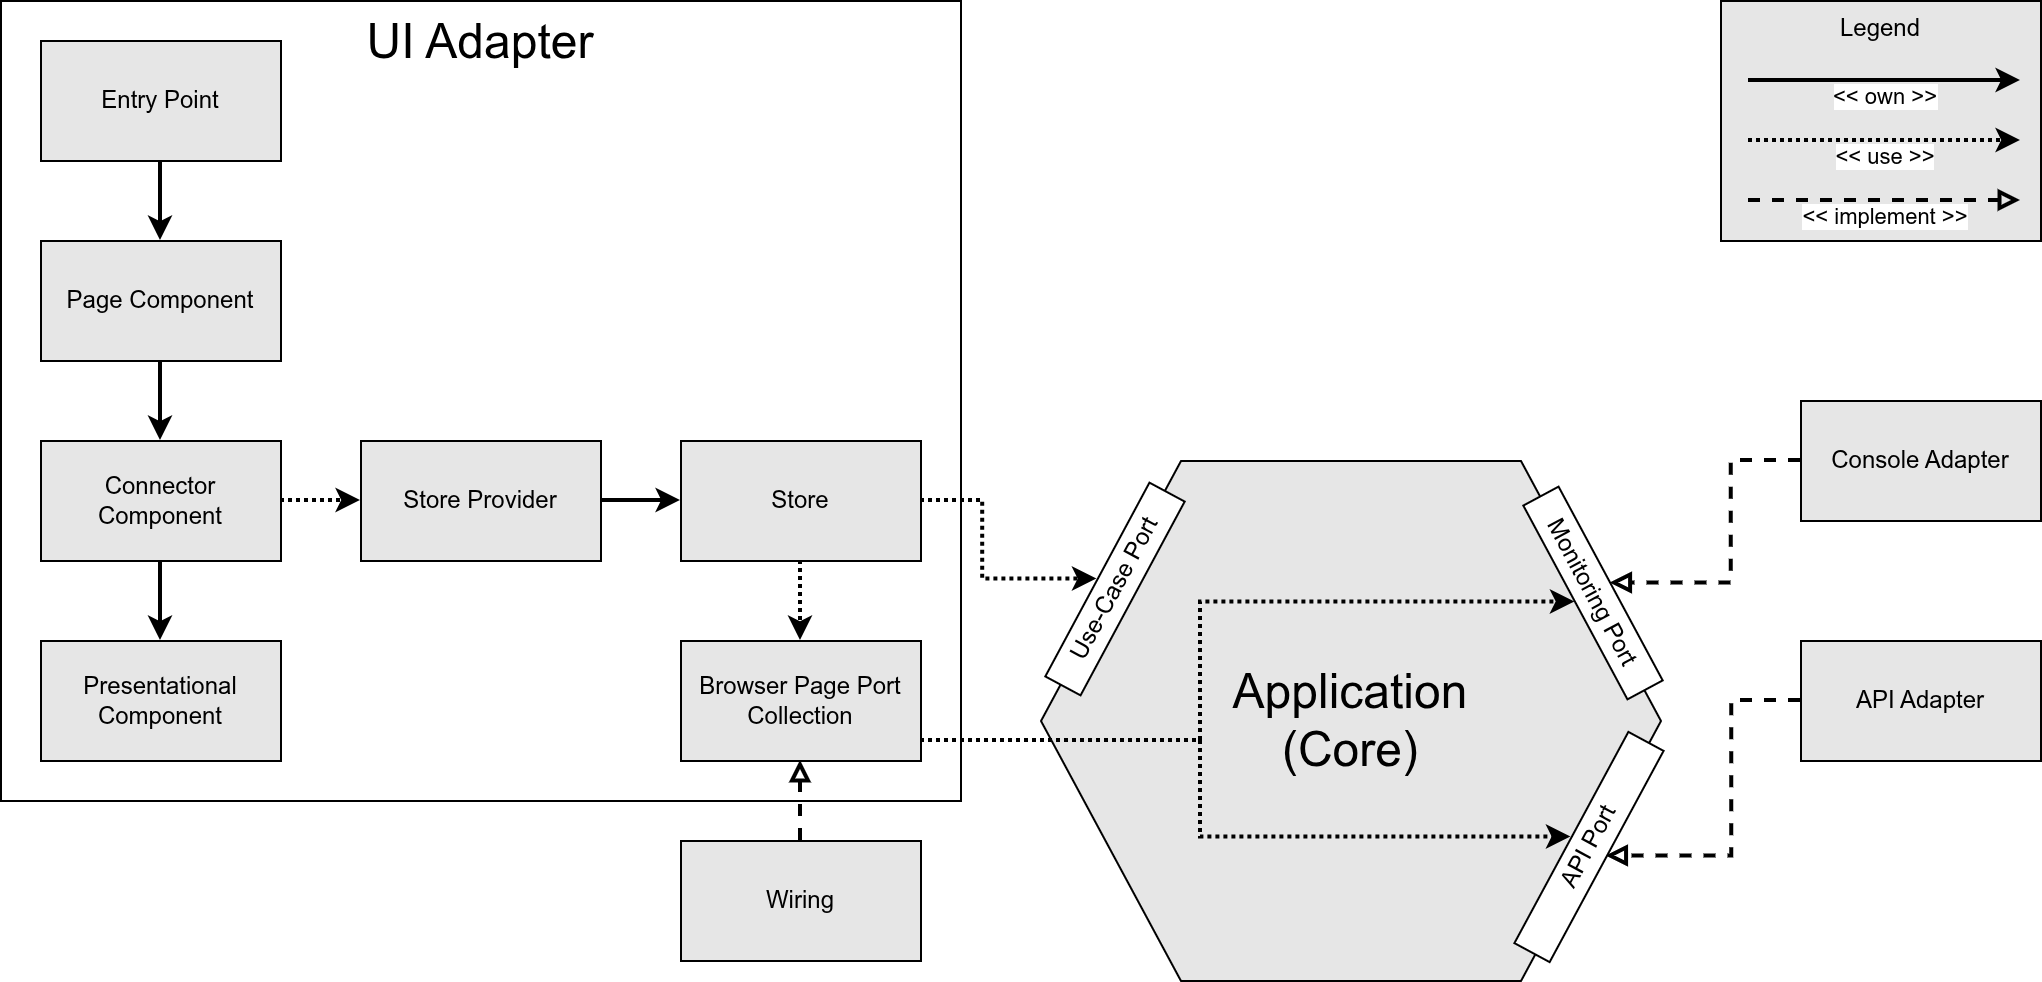

The diagram above was exported from draw.io. Its source (the exported page's mxGraphModel, read from the mxfile embedded in the PNG):
<mxGraphModel dx="1426" dy="793" grid="1" gridSize="10" guides="1" tooltips="1" connect="1" arrows="1" fold="1" page="1" pageScale="1" pageWidth="850" pageHeight="1100" math="0" shadow="0">
  <root>
    <mxCell id="0" />
    <mxCell id="1" parent="0" />
    <mxCell id="pm3TLeH9nnv9lSt6fXzy-48" parent="1" style="rounded=0;whiteSpace=wrap;html=1;fillColor=#E6E6E6;verticalAlign=top;" value="Legend" vertex="1">
      <mxGeometry height="120" width="160" x="880" y="20" as="geometry" />
    </mxCell>
    <mxCell id="pm3TLeH9nnv9lSt6fXzy-33" parent="1" style="rounded=0;whiteSpace=wrap;html=1;fillColor=none;verticalAlign=top;" value="&lt;font style=&quot;font-size: 24px;&quot;&gt;UI Adapter&lt;/font&gt;" vertex="1">
      <mxGeometry height="400" width="480" x="20" y="20" as="geometry" />
    </mxCell>
    <mxCell id="pm3TLeH9nnv9lSt6fXzy-1" parent="1" style="shape=hexagon;perimeter=hexagonPerimeter2;whiteSpace=wrap;html=1;fixedSize=1;size=70;fillColor=#E6E6E6;" value="&lt;font style=&quot;font-size: 24px;&quot;&gt;Application&lt;/font&gt;&lt;div&gt;&lt;font style=&quot;font-size: 24px;&quot;&gt;(Core)&lt;/font&gt;&lt;/div&gt;" vertex="1">
      <mxGeometry height="260" width="310" x="540" y="250" as="geometry" />
    </mxCell>
    <mxCell id="pm3TLeH9nnv9lSt6fXzy-4" edge="1" parent="1" source="pm3TLeH9nnv9lSt6fXzy-5" style="edgeStyle=orthogonalEdgeStyle;rounded=0;orthogonalLoop=1;jettySize=auto;html=1;entryX=0.5;entryY=0;entryDx=0;entryDy=0;dashed=1;endArrow=block;endFill=0;strokeWidth=2;" target="pm3TLeH9nnv9lSt6fXzy-8" value="">
      <mxGeometry relative="1" as="geometry" />
    </mxCell>
    <mxCell id="pm3TLeH9nnv9lSt6fXzy-5" parent="1" style="rounded=0;whiteSpace=wrap;html=1;fillColor=#E6E6E6;" value="Console Adapter" vertex="1">
      <mxGeometry height="60" width="120" x="920" y="220" as="geometry" />
    </mxCell>
    <mxCell id="pm3TLeH9nnv9lSt6fXzy-6" edge="1" parent="1" source="pm3TLeH9nnv9lSt6fXzy-7" style="edgeStyle=orthogonalEdgeStyle;rounded=0;orthogonalLoop=1;jettySize=auto;html=1;entryX=0.5;entryY=1;entryDx=0;entryDy=0;dashed=1;endArrow=block;endFill=0;strokeWidth=2;" target="pm3TLeH9nnv9lSt6fXzy-9" value="">
      <mxGeometry relative="1" as="geometry">
        <mxPoint as="offset" />
      </mxGeometry>
    </mxCell>
    <mxCell id="pm3TLeH9nnv9lSt6fXzy-7" parent="1" style="rounded=0;whiteSpace=wrap;html=1;fillColor=#E6E6E6;" value="API Adapter" vertex="1">
      <mxGeometry height="60" width="120" x="920" y="340" as="geometry" />
    </mxCell>
    <mxCell id="pm3TLeH9nnv9lSt6fXzy-8" parent="1" style="rounded=0;whiteSpace=wrap;html=1;rotation=61.75;" value="Monitoring Port" vertex="1">
      <mxGeometry height="20" width="110" x="761" y="306" as="geometry" />
    </mxCell>
    <mxCell id="pm3TLeH9nnv9lSt6fXzy-9" parent="1" style="rounded=0;whiteSpace=wrap;html=1;rotation=298.35;" value="API Port" vertex="1">
      <mxGeometry height="20" width="120" x="754" y="433" as="geometry" />
    </mxCell>
    <mxCell id="pm3TLeH9nnv9lSt6fXzy-10" parent="1" style="rounded=0;whiteSpace=wrap;html=1;rotation=298.25;" value="Use-Case Port" vertex="1">
      <mxGeometry height="20" width="110" x="522" y="304" as="geometry" />
    </mxCell>
    <mxCell id="pm3TLeH9nnv9lSt6fXzy-20" edge="1" parent="1" source="pm3TLeH9nnv9lSt6fXzy-18" style="edgeStyle=orthogonalEdgeStyle;rounded=0;orthogonalLoop=1;jettySize=auto;html=1;strokeWidth=2;" target="pm3TLeH9nnv9lSt6fXzy-19" value="">
      <mxGeometry relative="1" as="geometry" />
    </mxCell>
    <mxCell id="pm3TLeH9nnv9lSt6fXzy-18" parent="1" style="rounded=0;whiteSpace=wrap;html=1;fillColor=#E6E6E6;" value="Entry Point" vertex="1">
      <mxGeometry height="60" width="120" x="40" y="40" as="geometry" />
    </mxCell>
    <mxCell id="pm3TLeH9nnv9lSt6fXzy-22" edge="1" parent="1" source="pm3TLeH9nnv9lSt6fXzy-19" style="edgeStyle=orthogonalEdgeStyle;rounded=0;orthogonalLoop=1;jettySize=auto;html=1;strokeWidth=2;" target="pm3TLeH9nnv9lSt6fXzy-21" value="">
      <mxGeometry relative="1" as="geometry" />
    </mxCell>
    <mxCell id="pm3TLeH9nnv9lSt6fXzy-19" parent="1" style="rounded=0;whiteSpace=wrap;html=1;fillColor=#E6E6E6;" value="Page Component" vertex="1">
      <mxGeometry height="60" width="120" x="40" y="140" as="geometry" />
    </mxCell>
    <mxCell id="pm3TLeH9nnv9lSt6fXzy-24" edge="1" parent="1" source="pm3TLeH9nnv9lSt6fXzy-21" style="edgeStyle=orthogonalEdgeStyle;rounded=0;orthogonalLoop=1;jettySize=auto;html=1;strokeWidth=2;" target="pm3TLeH9nnv9lSt6fXzy-23" value="">
      <mxGeometry relative="1" as="geometry" />
    </mxCell>
    <mxCell id="pm3TLeH9nnv9lSt6fXzy-26" edge="1" parent="1" source="pm3TLeH9nnv9lSt6fXzy-21" style="edgeStyle=orthogonalEdgeStyle;rounded=0;orthogonalLoop=1;jettySize=auto;html=1;dashed=1;strokeWidth=2;dashPattern=1 1;" target="pm3TLeH9nnv9lSt6fXzy-25" value="">
      <mxGeometry relative="1" as="geometry" />
    </mxCell>
    <mxCell id="pm3TLeH9nnv9lSt6fXzy-21" parent="1" style="whiteSpace=wrap;html=1;rounded=0;fillColor=#E6E6E6;" value="Connector Component" vertex="1">
      <mxGeometry height="60" width="120" x="40" y="240" as="geometry" />
    </mxCell>
    <mxCell id="pm3TLeH9nnv9lSt6fXzy-23" parent="1" style="whiteSpace=wrap;html=1;rounded=0;fillColor=#E6E6E6;" value="Presentational Component" vertex="1">
      <mxGeometry height="60" width="120" x="40" y="340" as="geometry" />
    </mxCell>
    <mxCell id="pm3TLeH9nnv9lSt6fXzy-28" edge="1" parent="1" source="pm3TLeH9nnv9lSt6fXzy-25" style="edgeStyle=orthogonalEdgeStyle;rounded=0;orthogonalLoop=1;jettySize=auto;html=1;strokeWidth=2;" target="pm3TLeH9nnv9lSt6fXzy-27" value="">
      <mxGeometry relative="1" as="geometry" />
    </mxCell>
    <mxCell id="pm3TLeH9nnv9lSt6fXzy-25" parent="1" style="whiteSpace=wrap;html=1;rounded=0;fillColor=#E6E6E6;" value="Store Provider" vertex="1">
      <mxGeometry height="60" width="120" x="200" y="240" as="geometry" />
    </mxCell>
    <mxCell id="pm3TLeH9nnv9lSt6fXzy-30" edge="1" parent="1" source="pm3TLeH9nnv9lSt6fXzy-27" style="edgeStyle=orthogonalEdgeStyle;rounded=0;orthogonalLoop=1;jettySize=auto;html=1;dashed=1;strokeWidth=2;dashPattern=1 1;" target="pm3TLeH9nnv9lSt6fXzy-29" value="">
      <mxGeometry relative="1" as="geometry" />
    </mxCell>
    <mxCell id="pm3TLeH9nnv9lSt6fXzy-34" edge="1" parent="1" source="pm3TLeH9nnv9lSt6fXzy-27" style="edgeStyle=orthogonalEdgeStyle;rounded=0;orthogonalLoop=1;jettySize=auto;html=1;entryX=0.5;entryY=0;entryDx=0;entryDy=0;dashed=1;strokeWidth=2;dashPattern=1 1;" target="pm3TLeH9nnv9lSt6fXzy-10">
      <mxGeometry relative="1" as="geometry" />
    </mxCell>
    <mxCell id="pm3TLeH9nnv9lSt6fXzy-27" parent="1" style="whiteSpace=wrap;html=1;rounded=0;fillColor=#E6E6E6;" value="Store" vertex="1">
      <mxGeometry height="60" width="120" x="360" y="240" as="geometry" />
    </mxCell>
    <mxCell id="pm3TLeH9nnv9lSt6fXzy-32" edge="1" parent="1" source="pm3TLeH9nnv9lSt6fXzy-31" style="edgeStyle=orthogonalEdgeStyle;rounded=0;orthogonalLoop=1;jettySize=auto;html=1;dashed=1;endArrow=block;endFill=0;strokeWidth=2;startSize=6;endSize=6;sourcePerimeterSpacing=0;targetPerimeterSpacing=0;jumpSize=6;flowAnimation=0;" target="pm3TLeH9nnv9lSt6fXzy-29" value="">
      <mxGeometry relative="1" as="geometry" />
    </mxCell>
    <mxCell id="pm3TLeH9nnv9lSt6fXzy-35" edge="1" parent="1" source="pm3TLeH9nnv9lSt6fXzy-29" style="edgeStyle=orthogonalEdgeStyle;rounded=0;orthogonalLoop=1;jettySize=auto;html=1;entryX=0.5;entryY=0;entryDx=0;entryDy=0;dashed=1;strokeWidth=2;dashPattern=1 1;" target="pm3TLeH9nnv9lSt6fXzy-9">
      <mxGeometry relative="1" as="geometry">
        <Array as="points">
          <mxPoint x="620" y="390" />
          <mxPoint x="620" y="438" />
        </Array>
      </mxGeometry>
    </mxCell>
    <mxCell id="pm3TLeH9nnv9lSt6fXzy-29" parent="1" style="whiteSpace=wrap;html=1;rounded=0;fillColor=#E6E6E6;" value="Browser Page Port Collection" vertex="1">
      <mxGeometry height="60" width="120" x="360" y="340" as="geometry" />
    </mxCell>
    <mxCell id="pm3TLeH9nnv9lSt6fXzy-31" parent="1" style="whiteSpace=wrap;html=1;rounded=0;fillColor=#E6E6E6;" value="Wiring" vertex="1">
      <mxGeometry height="60" width="120" x="360" y="440" as="geometry" />
    </mxCell>
    <mxCell id="pm3TLeH9nnv9lSt6fXzy-36" edge="1" parent="1" style="edgeStyle=orthogonalEdgeStyle;rounded=0;orthogonalLoop=1;jettySize=auto;html=1;entryX=0.5;entryY=1;entryDx=0;entryDy=0;dashed=1;strokeWidth=2;dashPattern=1 1;" target="pm3TLeH9nnv9lSt6fXzy-8">
      <mxGeometry relative="1" as="geometry">
        <Array as="points">
          <mxPoint x="620" y="321" />
        </Array>
        <mxPoint x="620" y="390" as="sourcePoint" />
        <mxPoint x="815" y="448" as="targetPoint" />
      </mxGeometry>
    </mxCell>
    <mxCell id="pm3TLeH9nnv9lSt6fXzy-37" edge="1" parent="1" style="endArrow=classic;html=1;rounded=0;strokeWidth=2;" value="">
      <mxGeometry height="50" relative="1" width="50" as="geometry">
        <mxPoint x="894" y="60" as="sourcePoint" />
        <mxPoint x="1030" y="60" as="targetPoint" />
      </mxGeometry>
    </mxCell>
    <mxCell id="pm3TLeH9nnv9lSt6fXzy-42" connectable="0" parent="pm3TLeH9nnv9lSt6fXzy-37" style="edgeLabel;html=1;align=center;verticalAlign=middle;resizable=0;points=[];" value="&amp;lt;&amp;lt; own &amp;gt;&amp;gt;" vertex="1">
      <mxGeometry relative="1" x="-0.2059" y="-2" as="geometry">
        <mxPoint x="13" y="5" as="offset" />
      </mxGeometry>
    </mxCell>
    <mxCell id="pm3TLeH9nnv9lSt6fXzy-44" edge="1" parent="1" style="endArrow=classic;html=1;rounded=0;dashed=1;strokeWidth=2;dashPattern=1 1;" value="">
      <mxGeometry height="50" relative="1" width="50" as="geometry">
        <mxPoint x="894" y="90" as="sourcePoint" />
        <mxPoint x="1030" y="90" as="targetPoint" />
      </mxGeometry>
    </mxCell>
    <mxCell id="pm3TLeH9nnv9lSt6fXzy-45" connectable="0" parent="pm3TLeH9nnv9lSt6fXzy-44" style="edgeLabel;html=1;align=center;verticalAlign=middle;resizable=0;points=[];" value="&amp;lt;&amp;lt; use &amp;gt;&amp;gt;" vertex="1">
      <mxGeometry relative="1" x="-0.2059" y="-2" as="geometry">
        <mxPoint x="13" y="5" as="offset" />
      </mxGeometry>
    </mxCell>
    <mxCell id="pm3TLeH9nnv9lSt6fXzy-46" edge="1" parent="1" style="endArrow=block;html=1;rounded=0;dashed=1;endFill=0;strokeWidth=2;" value="">
      <mxGeometry height="50" relative="1" width="50" as="geometry">
        <mxPoint x="894" y="120" as="sourcePoint" />
        <mxPoint x="1030" y="120" as="targetPoint" />
      </mxGeometry>
    </mxCell>
    <mxCell id="pm3TLeH9nnv9lSt6fXzy-47" connectable="0" parent="pm3TLeH9nnv9lSt6fXzy-46" style="edgeLabel;html=1;align=center;verticalAlign=middle;resizable=0;points=[];" value="&amp;lt;&amp;lt; implement &amp;gt;&amp;gt;" vertex="1">
      <mxGeometry relative="1" x="-0.2059" y="-2" as="geometry">
        <mxPoint x="13" y="5" as="offset" />
      </mxGeometry>
    </mxCell>
  </root>
</mxGraphModel>